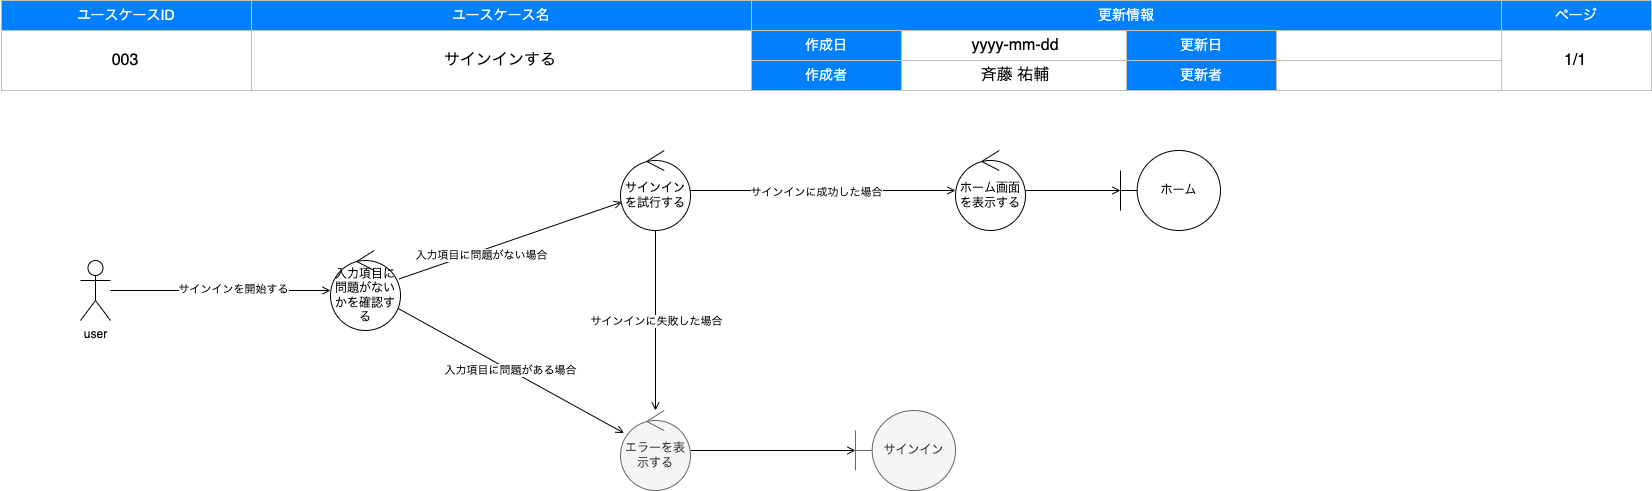

The diagram above was exported from draw.io. Its source (the exported page's mxGraphModel, read from the mxfile embedded in the PNG):
<mxGraphModel dx="1127" dy="848" grid="1" gridSize="10" guides="1" tooltips="1" connect="1" arrows="1" fold="1" page="1" pageScale="1" pageWidth="1654" pageHeight="1169" background="#FFFFFF" math="0" shadow="0">
  <root>
    <mxCell id="0" />
    <mxCell id="1" style="locked=1;" parent="0" />
    <mxCell id="2" value="" style="group" parent="1" vertex="1" connectable="0">
      <mxGeometry x="1" width="1650" height="90" as="geometry" />
    </mxCell>
    <mxCell id="3" value="ユースケースID" style="rounded=0;whiteSpace=wrap;html=1;strokeColor=#C0C0C0;fontSize=14;labelBorderColor=none;labelBackgroundColor=none;fillColor=#007FFF;fontColor=#FFFFFF;" parent="2" vertex="1">
      <mxGeometry width="250" height="30" as="geometry" />
    </mxCell>
    <mxCell id="4" value="ユースケース名" style="rounded=0;whiteSpace=wrap;html=1;strokeColor=#C0C0C0;fontSize=14;labelBorderColor=none;labelBackgroundColor=none;fillColor=#007FFF;fontColor=#FFFFFF;" parent="2" vertex="1">
      <mxGeometry x="250" width="500" height="30" as="geometry" />
    </mxCell>
    <mxCell id="5" value="更新情報" style="rounded=0;whiteSpace=wrap;html=1;strokeColor=#C0C0C0;fontSize=14;labelBorderColor=none;labelBackgroundColor=none;fillColor=#007FFF;fontColor=#FFFFFF;" parent="2" vertex="1">
      <mxGeometry x="750" width="750" height="30" as="geometry" />
    </mxCell>
    <mxCell id="6" value="ページ" style="rounded=0;whiteSpace=wrap;html=1;strokeColor=#C0C0C0;fontSize=14;labelBorderColor=none;labelBackgroundColor=none;fillColor=#007FFF;fontColor=#FFFFFF;" parent="2" vertex="1">
      <mxGeometry x="1500" width="150" height="30" as="geometry" />
    </mxCell>
    <mxCell id="7" value="" style="rounded=0;whiteSpace=wrap;html=1;strokeColor=#C0C0C0;fontSize=14;labelBorderColor=none;labelBackgroundColor=none;fillColor=none;fontColor=#000000;" parent="2" vertex="1">
      <mxGeometry y="30" width="250" height="60" as="geometry" />
    </mxCell>
    <mxCell id="8" value="" style="rounded=0;whiteSpace=wrap;html=1;strokeColor=#C0C0C0;fontSize=14;labelBorderColor=none;labelBackgroundColor=none;fillColor=none;fontColor=#000000;" parent="2" vertex="1">
      <mxGeometry x="250" y="30" width="500" height="60" as="geometry" />
    </mxCell>
    <mxCell id="9" value="作成日" style="rounded=0;whiteSpace=wrap;html=1;strokeColor=#C0C0C0;fontSize=14;labelBorderColor=none;labelBackgroundColor=none;fillColor=#007FFF;fontColor=#FFFFFF;" parent="2" vertex="1">
      <mxGeometry x="750" y="30" width="150" height="30" as="geometry" />
    </mxCell>
    <mxCell id="10" value="" style="rounded=0;whiteSpace=wrap;html=1;strokeColor=#C0C0C0;fontSize=14;labelBorderColor=none;labelBackgroundColor=none;fillColor=none;fontColor=#000000;" parent="2" vertex="1">
      <mxGeometry x="1500" y="30" width="150" height="60" as="geometry" />
    </mxCell>
    <mxCell id="11" value="作成者" style="rounded=0;whiteSpace=wrap;html=1;strokeColor=#C0C0C0;fontSize=14;labelBorderColor=none;labelBackgroundColor=none;fillColor=#007FFF;fontColor=#FFFFFF;" parent="2" vertex="1">
      <mxGeometry x="750" y="60" width="150" height="30" as="geometry" />
    </mxCell>
    <mxCell id="12" value="更新日" style="rounded=0;whiteSpace=wrap;html=1;strokeColor=#C0C0C0;fontSize=14;labelBorderColor=none;labelBackgroundColor=none;fillColor=#007FFF;fontColor=#FFFFFF;" parent="2" vertex="1">
      <mxGeometry x="1125" y="30" width="150" height="30" as="geometry" />
    </mxCell>
    <mxCell id="13" value="更新者" style="rounded=0;whiteSpace=wrap;html=1;strokeColor=#C0C0C0;fontSize=14;labelBorderColor=none;labelBackgroundColor=none;fillColor=#007FFF;fontColor=#FFFFFF;" parent="2" vertex="1">
      <mxGeometry x="1125" y="60" width="150" height="30" as="geometry" />
    </mxCell>
    <mxCell id="14" value="" style="rounded=0;whiteSpace=wrap;html=1;strokeColor=#C0C0C0;fontSize=14;labelBorderColor=none;labelBackgroundColor=none;fillColor=none;fontColor=#000000;" parent="2" vertex="1">
      <mxGeometry x="900" y="30" width="225" height="30" as="geometry" />
    </mxCell>
    <mxCell id="15" value="" style="rounded=0;whiteSpace=wrap;html=1;strokeColor=#C0C0C0;fontSize=14;labelBorderColor=none;labelBackgroundColor=none;fillColor=none;fontColor=#000000;" parent="2" vertex="1">
      <mxGeometry x="1275" y="30" width="225" height="30" as="geometry" />
    </mxCell>
    <mxCell id="16" value="" style="rounded=0;whiteSpace=wrap;html=1;strokeColor=#C0C0C0;fontSize=14;labelBorderColor=none;labelBackgroundColor=none;fillColor=none;fontColor=#000000;" parent="2" vertex="1">
      <mxGeometry x="900" y="60" width="225" height="30" as="geometry" />
    </mxCell>
    <mxCell id="17" value="" style="rounded=0;whiteSpace=wrap;html=1;strokeColor=#C0C0C0;fontSize=14;labelBorderColor=none;labelBackgroundColor=none;fillColor=none;fontColor=#000000;" parent="2" vertex="1">
      <mxGeometry x="1275" y="60" width="225" height="30" as="geometry" />
    </mxCell>
    <mxCell id="18" value="ドキュメント情報" style="locked=1;" parent="0" />
    <mxCell id="52" value="サインインする" style="text;html=1;strokeColor=none;fillColor=none;align=center;verticalAlign=middle;whiteSpace=wrap;labelBackgroundColor=none;fontSize=16;fontColor=#000000;" parent="18" vertex="1">
      <mxGeometry x="250" y="30" width="500" height="60" as="geometry" />
    </mxCell>
    <mxCell id="53" value="斉藤 祐輔" style="text;html=1;strokeColor=none;fillColor=none;align=center;verticalAlign=middle;whiteSpace=wrap;labelBackgroundColor=none;fontSize=16;fontColor=#000000;" parent="18" vertex="1">
      <mxGeometry x="900" y="60" width="230" height="30" as="geometry" />
    </mxCell>
    <mxCell id="54" value="1/1" style="text;html=1;strokeColor=none;fillColor=none;align=center;verticalAlign=middle;whiteSpace=wrap;labelBackgroundColor=none;fontSize=16;fontColor=#000000;" parent="18" vertex="1">
      <mxGeometry x="1500" y="30" width="150" height="60" as="geometry" />
    </mxCell>
    <mxCell id="55" value="yyyy-mm-dd" style="text;html=1;strokeColor=none;fillColor=none;align=center;verticalAlign=middle;whiteSpace=wrap;labelBackgroundColor=none;fontSize=16;fontColor=#000000;" parent="18" vertex="1">
      <mxGeometry x="900" y="30" width="230" height="30" as="geometry" />
    </mxCell>
    <mxCell id="91" value="003" style="text;html=1;strokeColor=none;fillColor=none;align=center;verticalAlign=middle;whiteSpace=wrap;labelBackgroundColor=none;fontSize=16;fontColor=#000000;" vertex="1" parent="18">
      <mxGeometry y="30" width="250" height="60" as="geometry" />
    </mxCell>
    <mxCell id="56" value="ロバストネス図" style="locked=1;" parent="0" />
    <mxCell id="68" style="edgeStyle=none;html=1;endArrow=open;endFill=0;" parent="56" source="61" target="78" edge="1">
      <mxGeometry relative="1" as="geometry">
        <mxPoint x="780" y="510" as="targetPoint" />
      </mxGeometry>
    </mxCell>
    <mxCell id="69" value="入力項目に問題がない場合" style="edgeLabel;html=1;align=center;verticalAlign=middle;resizable=0;points=[];" parent="68" vertex="1" connectable="0">
      <mxGeometry x="-0.2872" y="-4" relative="1" as="geometry">
        <mxPoint x="1" as="offset" />
      </mxGeometry>
    </mxCell>
    <mxCell id="72" value="" style="edgeStyle=none;html=1;endArrow=open;endFill=0;" parent="56" source="61" target="71" edge="1">
      <mxGeometry relative="1" as="geometry" />
    </mxCell>
    <mxCell id="73" value="入力項目に問題がある場合" style="edgeLabel;html=1;align=center;verticalAlign=middle;resizable=0;points=[];" parent="72" vertex="1" connectable="0">
      <mxGeometry x="-0.0074" y="1" relative="1" as="geometry">
        <mxPoint y="1" as="offset" />
      </mxGeometry>
    </mxCell>
    <mxCell id="61" value="入力項目に問題がないかを確認する" style="ellipse;shape=umlControl;whiteSpace=wrap;html=1;" parent="56" vertex="1">
      <mxGeometry x="330" y="250" width="70" height="80" as="geometry" />
    </mxCell>
    <mxCell id="62" style="edgeStyle=none;html=1;endArrow=open;endFill=0;" parent="56" source="64" target="61" edge="1">
      <mxGeometry relative="1" as="geometry" />
    </mxCell>
    <mxCell id="63" value="サインインを開始する" style="edgeLabel;html=1;align=center;verticalAlign=middle;resizable=0;points=[];" parent="62" vertex="1" connectable="0">
      <mxGeometry x="0.1086" y="2" relative="1" as="geometry">
        <mxPoint as="offset" />
      </mxGeometry>
    </mxCell>
    <mxCell id="64" value="user" style="shape=umlActor;verticalLabelPosition=bottom;verticalAlign=top;html=1;" parent="56" vertex="1">
      <mxGeometry x="80" y="260" width="30" height="60" as="geometry" />
    </mxCell>
    <mxCell id="75" style="edgeStyle=none;html=1;endArrow=open;endFill=0;" parent="56" source="67" target="74" edge="1">
      <mxGeometry relative="1" as="geometry" />
    </mxCell>
    <mxCell id="67" value="ホーム画面を表示する" style="ellipse;shape=umlControl;whiteSpace=wrap;html=1;" parent="56" vertex="1">
      <mxGeometry x="955" y="150" width="70" height="80" as="geometry" />
    </mxCell>
    <mxCell id="77" style="edgeStyle=none;html=1;endArrow=open;endFill=0;" parent="56" source="71" target="76" edge="1">
      <mxGeometry relative="1" as="geometry" />
    </mxCell>
    <mxCell id="71" value="エラーを表示する" style="ellipse;shape=umlControl;whiteSpace=wrap;html=1;fillColor=#f5f5f5;strokeColor=#666666;fontColor=#333333;" parent="56" vertex="1">
      <mxGeometry x="620" y="410" width="70" height="80" as="geometry" />
    </mxCell>
    <mxCell id="74" value="ホーム" style="shape=umlBoundary;whiteSpace=wrap;html=1;" parent="56" vertex="1">
      <mxGeometry x="1120" y="150" width="100" height="80" as="geometry" />
    </mxCell>
    <mxCell id="76" value="サインイン" style="shape=umlBoundary;whiteSpace=wrap;html=1;fillColor=#f5f5f5;fontColor=#333333;strokeColor=#666666;" parent="56" vertex="1">
      <mxGeometry x="855" y="410" width="100" height="80" as="geometry" />
    </mxCell>
    <mxCell id="79" style="edgeStyle=none;html=1;endArrow=open;endFill=0;" parent="56" source="78" target="67" edge="1">
      <mxGeometry relative="1" as="geometry" />
    </mxCell>
    <mxCell id="88" value="サインインに成功した場合" style="edgeLabel;html=1;align=center;verticalAlign=middle;resizable=0;points=[];" parent="79" vertex="1" connectable="0">
      <mxGeometry x="0.1567" y="-1" relative="1" as="geometry">
        <mxPoint x="-28" as="offset" />
      </mxGeometry>
    </mxCell>
    <mxCell id="78" value="サインインを試行する" style="ellipse;shape=umlControl;whiteSpace=wrap;html=1;" parent="56" vertex="1">
      <mxGeometry x="620" y="150" width="70" height="80" as="geometry" />
    </mxCell>
    <mxCell id="89" style="edgeStyle=none;html=1;endArrow=open;endFill=0;" parent="56" source="78" target="71" edge="1">
      <mxGeometry relative="1" as="geometry">
        <mxPoint x="580" y="510" as="sourcePoint" />
        <mxPoint x="870" y="510" as="targetPoint" />
      </mxGeometry>
    </mxCell>
    <mxCell id="90" value="サインインに失敗した場合" style="edgeLabel;html=1;align=center;verticalAlign=middle;resizable=0;points=[];" parent="89" vertex="1" connectable="0">
      <mxGeometry x="0.1567" y="-1" relative="1" as="geometry">
        <mxPoint x="1" y="-14" as="offset" />
      </mxGeometry>
    </mxCell>
  </root>
</mxGraphModel>